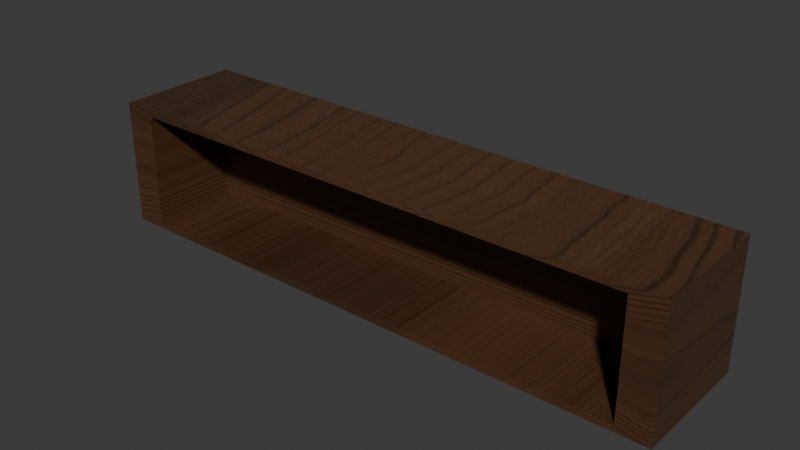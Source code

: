 # Source: liv_shelf.blend  (saved by Blender 5.1.30; exported with 4.5.12 LTS)
import bpy
from mathutils import Matrix  # noqa: F401  (used for matrix-valued properties, if any)

bpy.ops.wm.read_factory_settings(use_empty=True)
scene = bpy.context.scene
scene.name = 'Scene'

# ---- collections
col_collection = bpy.data.collections.new('Collection'); scene.collection.children.link(col_collection)

# ---- images (referenced by path relative to the original .blend; pixels are not part of the script)
import os
ASSET_DIR = os.environ.get("B2B_ASSET_DIR", "")  # directory of the original .blend (textures are referenced by path, not embedded)
HERE = os.path.dirname(os.path.abspath(__file__))  # packed textures are extracted next to this script under _unpacked/

def load_image(name, relpath, width, height, colorspace="sRGB"):
    """Load a texture the original file referenced (path relative to the .blend, or extracted next to this script)."""
    p = next((c for c in (os.path.join(HERE, relpath), os.path.join(ASSET_DIR, relpath)) if relpath and os.path.exists(c)), "")
    if p:
        img = bpy.data.images.load(p, check_existing=True)
        img.name = name
    else:  # same state as the original file: an image datablock whose file is absent (Cycles renders it pink)
        img = bpy.data.images.new(name, width, height)
        img.source = "FILE"
        img.filepath = "//" + (relpath or name)
    img.colorspace_settings.name = colorspace
    return img
img_brown_wood_diffuse_jpg = load_image('Brown Wood_Diffuse.jpg', '_unpacked/Brown_Wood_Diffuse.0995a484.jpg', 2048, 2048, 'sRGB')
img_wood_displace2_jpg = load_image('Wood_Displace2.jpg', '_unpacked/Wood_Displace2.5674d4ef.jpg', 2048, 2048, 'Non-Color')
img_wood_imperfection2_jpg = load_image('Wood_imperfection2.jpg', '_unpacked/Wood_imperfection2.bd31328b.jpg', 2048, 2048, 'Non-Color')
img_wood_normal_2_jpg = load_image('Wood_Normal 2.jpg', '_unpacked/Wood_Normal_2.a3cdfa84.jpg', 2048, 2048, 'Non-Color')
img_wood_roughness_2_jpg = load_image('Wood_Roughness 2.jpg', '_unpacked/Wood_Roughness2.eb363e97.jpg', 2048, 2048, 'Non-Color')

# ---- materials (node trees are filled in below, after node groups)
mat_brown_polished_oak_wood = bpy.data.materials.new('Brown Polished Oak Wood')
mat_brown_polished_oak_wood.use_backface_culling_lightprobe_volume = False

# ---- material node trees
mat_brown_polished_oak_wood.use_nodes = True; mat_brown_polished_oak_wood.node_tree.nodes.clear()
_N = mat_brown_polished_oak_wood.node_tree.nodes; _L = mat_brown_polished_oak_wood.node_tree.links
n0 = _N.new('ShaderNodeTexImage'); n0.name = 'Image Texture'; n0.location = (30, -36)
n0.image = img_brown_wood_diffuse_jpg
n1 = _N.new('ShaderNodeTexImage'); n1.name = 'Image Texture.001'; n1.location = (31, -1166)
n1.image = img_wood_displace2_jpg
n2 = _N.new('ShaderNodeTexImage'); n2.name = 'Image Texture.002'; n2.location = (-130, -14)
n2.image = img_wood_imperfection2_jpg
n3 = _N.new('ShaderNodeTexImage'); n3.name = 'Image Texture.003'; n3.location = (30, -879)
n3.image = img_wood_normal_2_jpg
n4 = _N.new('ShaderNodeTexImage'); n4.name = 'Image Texture.004'; n4.location = (-129, 266)
n4.image = img_wood_roughness_2_jpg
n5 = _N.new('ShaderNodeBsdfPrincipled'); n5.name = 'Principled BSDF'; n5.location = (446, 235)
n6 = _N.new('ShaderNodeOutputMaterial'); n6.name = 'Material Output'; n6.location = (766, 89)
n7 = _N.new('ShaderNodeNormalMap'); n7.name = 'Normal Map'; n7.location = (224, -55)
n8 = _N.new('ShaderNodeDisplacement'); n8.name = 'Displacement'; n8.location = (508, -218)
n8.inputs[2].default_value = 0.001
n9 = _N.new('ShaderNodeMix'); n9.name = 'iperfection Amout'; n9.location = (30, -36)
n9.data_type = 'RGBA'
n9.inputs[0].default_value = 0.4
n10 = _N.new('ShaderNodeMapping'); n10.name = 'Mapping.004'; n10.location = (231, -36)
n11 = _N.new('ShaderNodeTexCoord'); n11.name = 'Texture Coordinate.004'; n11.location = (30, -39)
n12 = _N.new('NodeFrame'); n12.name = 'Frame.001'; n12.location = (-741, 34)
n12.label = 'Mapping'
n12.width = 401
n13 = _N.new('NodeFrame'); n13.name = 'Frame.002'; n13.location = (-160, 581)
n13.label = 'Mapping'
n13.width = 301
n14 = _N.new('NodeReroute'); n14.name = 'Reroute'; n14.location = (-300, -51)
n14.width = 12
n14.socket_idname = 'NodeSocketVector'
n15 = _N.new('NodeFrame'); n15.name = 'Node'; n15.location = (203, 226)
n15.label = 'Iperfection Amount'
n15.width = 200
n0.parent = n13
n1.parent = n13
n3.parent = n13
n9.parent = n15
n10.parent = n12
n11.parent = n12
_L.new(n0.outputs[0], n5.inputs[0])
_L.new(n7.outputs[0], n5.inputs[5])
_L.new(n3.outputs[0], n7.inputs[1])
_L.new(n1.outputs[0], n8.inputs[0])
_L.new(n8.outputs[0], n6.inputs[2])
_L.new(n2.outputs[0], n9.inputs[7])
_L.new(n9.outputs[2], n5.inputs[2])
_L.new(n14.outputs[0], n4.inputs[0])
_L.new(n11.outputs[2], n10.inputs[0])
_L.new(n14.outputs[0], n0.inputs[0])
_L.new(n14.outputs[0], n2.inputs[0])
_L.new(n14.outputs[0], n3.inputs[0])
_L.new(n14.outputs[0], n1.inputs[0])
_L.new(n10.outputs[0], n14.inputs[0])
_L.new(n5.outputs[0], n6.inputs[0])
_L.new(n4.outputs[0], n9.inputs[6])
n6.is_active_output = True

# ---- world
world_world = bpy.data.worlds.new('World'); scene.world = world_world
world_world.use_nodes = True; world_world.node_tree.nodes.clear()
_N = world_world.node_tree.nodes; _L = world_world.node_tree.links
n0 = _N.new('ShaderNodeOutputWorld'); n0.name = 'World Output'; n0.location = (200, 100)
n1 = _N.new('ShaderNodeBackground'); n1.name = 'Background'; n1.location = (-200, 100)
n1.inputs[0].default_value = (0.05088, 0.05088, 0.05088, 1.0)
_L.new(n1.outputs[0], n0.inputs[0])
n0.is_active_output = True
world_world.color = (0.05088, 0.05088, 0.05088)
world_world.sun_shadow_jitter_overblur = 0.0

# ---- meshes
me_cube = bpy.data.meshes.new('Cube')
me_cube.from_pydata([(0.5747, 0.125, 0.25), (0.5747, 0.125, 2.384e-07), (0.5747, -0.125, 0.25), (0.5747, -0.125, 2.384e-07), (-0.5747, 0.125, 0.25), (-0.5747, 0.125, 2.384e-07), (-0.5747, -0.125, 0.25), (-0.5747, -0.125, 2.384e-07), (-0.5115, -0.125, 0.01374), (-0.5115, -0.125, 0.2363), (0.5115, -0.125, 0.2363), (0.5115, -0.125, 0.01374), (-0.5115, 0.05023, 0.01374), (-0.5115, 0.05023, 0.2363), (0.5115, 0.05023, 0.2363), (0.5115, 0.05023, 0.01374)], [], [(0, 4, 6, 2), (2, 6, 9, 10), (7, 6, 4, 5), (5, 1, 3, 7), (1, 0, 2, 3), (5, 4, 0, 1), (8, 11, 15, 12), (3, 2, 10, 11), (6, 7, 8, 9), (7, 3, 11, 8), (15, 14, 13, 12), (11, 10, 14, 15), (10, 9, 13, 14), (9, 8, 12, 13)])
_uv = me_cube.uv_layers.new(name='UVMap')
_uv.uv.foreach_set('vector', [0.625, 0.5, 0.875, 0.5, 0.875, 0.75, 0.625, 0.75, 0.625, 0.75, 0.875, 0.75, 0.875, 0.75, 0.625, 0.75, 0.375, 0.0, 0.625, 0.0, 0.625, 0.25, 0.375, 0.25, 0.125, 0.5, 0.375, 0.5, 0.375, 0.75, 0.125, 0.75, 0.375, 0.5, 0.625, 0.5, 0.625, 0.75, 0.375, 0.75, 0.375, 0.25, 0.625, 0.25, 0.625, 0.5, 0.375, 0.5, 0.125, 0.75, 0.375, 0.75, 0.375, 0.75, 0.125, 0.75, 0.375, 0.75, 0.625, 0.75, 0.625, 0.75, 0.375, 0.75, 0.625, 0.0, 0.375, 0.0, 0.375, 0.0, 0.625, 0.0, 0.125, 0.75, 0.375, 0.75, 0.375, 0.75, 0.125, 0.75, 0.375, 0.75, 0.625, 0.75, 0.625, 1.0, 0.375, 1.0, 0.375, 0.75, 0.625, 0.75, 0.625, 0.75, 0.375, 0.75, 0.625, 0.75, 0.875, 0.75, 0.875, 0.75, 0.625, 0.75, 0.625, 0.0, 0.375, 0.0, 0.375, 0.0, 0.625, 0.0])
me_cube.materials.append(mat_brown_polished_oak_wood)
me_cube.use_mirror_vertex_groups = False
me_cube.update()

# ---- objects
ob_shelf = bpy.data.objects.new('shelf', me_cube)

# ---- transforms, parenting, visibility, modifiers, constraints
ob_shelf.location = (0.0, 0.0, 0.0)
ob_shelf.lock_rotations_4d = False
ob_shelf.empty_display_type = 'ARROWS'
ob_shelf.lineart.crease_threshold = 0.0

# ---- collection membership
col_collection.objects.link(ob_shelf)

# ---- scene / render settings (as saved in the file)
scene.frame_start = 1; scene.frame_end = 250; scene.frame_set(1)
scene.render.engine = 'BLENDER_EEVEE_NEXT'
scene.render.bake_bias = 0.0
scene.render.bake_samples = 0
scene.cycles.sampling_pattern = 'TABULATED_SOBOL'
scene.eevee.use_volume_custom_range = False
bpy.context.view_layer.update()

# ---- added for rendering (the .blend has no active camera and no usable light): camera, sun
cam_auto = bpy.data.cameras.new('AutoCamera')
cam_auto.lens = 50.0
cam_auto.sensor_width = 36.0
cam_auto.clip_end = 1000.0
ob_auto_camera = bpy.data.objects.new('AutoCamera', cam_auto)
scene.collection.objects.link(ob_auto_camera)
ob_auto_camera.location = (1.11261, -1.33514, 1.01509)
ob_auto_camera.rotation_euler = (1.09748, -7.21219e-08, 0.694738)
scene.camera = ob_auto_camera
light_auto_sun = bpy.data.lights.new('AutoSun', 'SUN')
light_auto_sun.energy = 3.0
light_auto_sun.angle = 0.0523599
ob_auto_sun = bpy.data.objects.new('AutoSun', light_auto_sun)
scene.collection.objects.link(ob_auto_sun)
ob_auto_sun.rotation_euler = (0.872665, 0.174533, 0.523599)
bpy.context.view_layer.update()

